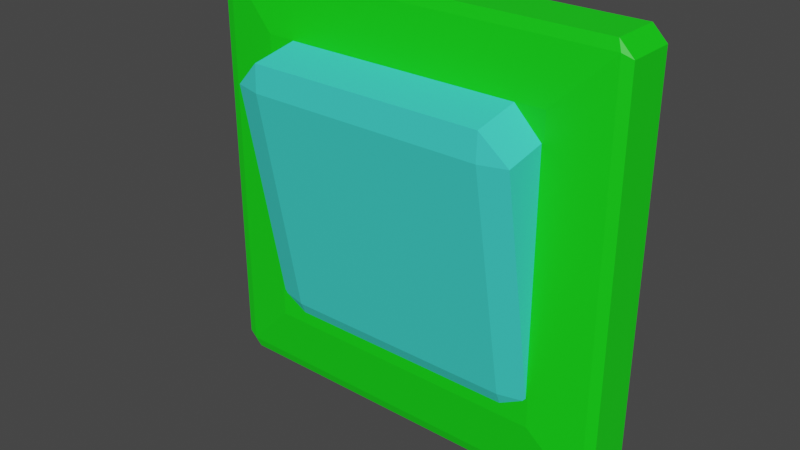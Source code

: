# Source: blend.blend  (saved by Blender 2.93.21; exported with 4.5.12 LTS)
import bpy
from mathutils import Matrix  # noqa: F401  (used for matrix-valued properties, if any)

bpy.ops.wm.read_factory_settings(use_empty=True)
scene = bpy.context.scene
scene.name = 'Scene'

# ---- collections
col_collection = bpy.data.collections.new('Collection'); scene.collection.children.link(col_collection)

# ---- materials (node trees are filled in below, after node groups)
mat_x = bpy.data.materials.new('Материал')
mat_x.use_transparent_shadow = False
mat_001 = bpy.data.materials.new('Материал.001')
mat_001.use_transparent_shadow = False

# ---- material node trees
mat_x.use_nodes = True; mat_x.node_tree.nodes.clear()
_N = mat_x.node_tree.nodes; _L = mat_x.node_tree.links
n0 = _N.new('ShaderNodeBsdfPrincipled'); n0.name = 'Principled BSDF'; n0.location = (10, 300)
n0.distribution = 'GGX'
n0.subsurface_method = 'BURLEY'
n0.inputs[0].default_value = (0.005634, 0.8, 0.00604, 1.0)
n0.inputs[3].default_value = 1.45
n0.inputs[27].default_value = (0.0, 0.0, 0.0, 1.0)
n0.inputs[28].default_value = 1.0
n1 = _N.new('ShaderNodeOutputMaterial'); n1.name = 'Material Output'; n1.location = (300, 300)
_L.new(n0.outputs[0], n1.inputs[0])
n1.is_active_output = True
mat_001.use_nodes = True; mat_001.node_tree.nodes.clear()
_N = mat_001.node_tree.nodes; _L = mat_001.node_tree.links
n0 = _N.new('ShaderNodeBsdfPrincipled'); n0.name = 'Principled BSDF'; n0.location = (10, 300)
n0.distribution = 'GGX'
n0.subsurface_method = 'BURLEY'
n0.inputs[0].default_value = (0.05624, 0.8, 0.6894, 1.0)
n0.inputs[3].default_value = 1.45
n0.inputs[27].default_value = (0.0, 0.0, 0.0, 1.0)
n0.inputs[28].default_value = 1.0
n1 = _N.new('ShaderNodeOutputMaterial'); n1.name = 'Material Output'; n1.location = (300, 300)
_L.new(n0.outputs[0], n1.inputs[0])
n1.is_active_output = True

# ---- world
world_world = bpy.data.worlds.new('World'); scene.world = world_world
world_world.use_nodes = True; world_world.node_tree.nodes.clear()
_N = world_world.node_tree.nodes; _L = world_world.node_tree.links
n0 = _N.new('ShaderNodeOutputWorld'); n0.name = 'World Output'; n0.location = (300, 300)
n1 = _N.new('ShaderNodeBackground'); n1.name = 'Background'; n1.location = (10, 300)
n1.inputs[0].default_value = (0.05088, 0.05088, 0.05088, 1.0)
_L.new(n1.outputs[0], n0.inputs[0])
n0.is_active_output = True
world_world.color = (0.05088, 0.05088, 0.05088)
world_world.use_sun_shadow = False
world_world.sun_shadow_jitter_overblur = 0.0

# ---- meshes
me_x = bpy.data.meshes.new('Куб')
me_x.from_pydata([(-0.6963, -0.1201, -0.6963), (-0.6963, -0.1201, 0.6963), (0.6963, -0.1201, -0.6963), (0.6963, -0.1201, 0.6963), (-1.0, 0.153, -0.9341), (-0.9341, 0.1609, -0.9341), (-0.9341, 0.153, -1.0), (-1.0, 0.153, 0.9341), (-0.9341, 0.153, 1.0), (-0.9341, 0.1609, 0.9341), (1.0, 0.153, -0.9341), (0.9341, 0.153, -1.0), (0.9341, 0.1609, -0.9341), (0.9341, 0.153, 1.0), (1.0, 0.153, 0.9341), (0.9341, 0.1609, 0.9341), (-1.0, -0.0757, -0.9341), (-0.9341, -0.0757, -1.0), (-0.9534, -0.08921, -0.9534), (-1.0, -0.0757, 0.9341), (-0.9534, -0.08921, 0.9534), (-0.9341, -0.0757, 1.0), (1.0, -0.0757, -0.9341), (0.9534, -0.08921, -0.9534), (0.9341, -0.0757, -1.0), (0.9341, -0.0757, 1.0), (0.9534, -0.08921, 0.9534), (1.0, -0.0757, 0.9341)], [], [(3, 1, 0, 2), (2, 0, 18, 23), (8, 21, 25, 13), (11, 24, 17, 6), (14, 27, 22, 10), (1, 3, 26, 20), (3, 2, 23, 26), (0, 1, 20, 18), (4, 16, 19, 7), (4, 5, 6), (7, 8, 9), (10, 11, 12), (13, 14, 15), (16, 17, 18), (19, 20, 21), (22, 23, 24), (25, 26, 27), (9, 5, 4, 7), (15, 9, 8, 13), (12, 15, 14, 10), (5, 12, 11, 6), (19, 16, 18, 20), (25, 21, 20, 26), (22, 27, 26, 23), (17, 24, 23, 18), (10, 22, 24, 11), (16, 4, 6, 17), (21, 8, 7, 19), (27, 14, 13, 25), (9, 15, 12, 5)])
_uv = me_x.uv_layers.new(name='UVКарта')
_uv.uv.foreach_set('vector', [0.663, 0.538, 0.837, 0.538, 0.837, 0.712, 0.663, 0.712, 0.663, 0.712, 0.837, 0.712, 0.8692, 0.7442, 0.6308, 0.7442, 0.3832, 0.2582, 0.5788, 0.2582, 0.5788, 0.4918, 0.3832, 0.4918, 0.3832, 0.7582, 0.5788, 0.7582, 0.5788, 0.9918, 0.3832, 0.9918, 0.3832, 0.5082, 0.5788, 0.5082, 0.5788, 0.7418, 0.3832, 0.7418, 0.837, 0.538, 0.663, 0.538, 0.6308, 0.5058, 0.8692, 0.5058, 0.663, 0.538, 0.663, 0.712, 0.5987, 0.7442, 0.5987, 0.5058, 0.837, 0.712, 0.837, 0.538, 0.8692, 0.5058, 0.8692, 0.7442, 0.3832, 0.008236, 0.5788, 0.008236, 0.5788, 0.2418, 0.3832, 0.2418, 0.3832, 0.008236, 0.375, 0.008236, 0.3832, 0.0, 0.3832, 0.2418, 0.3832, 0.25, 0.375, 0.2418, 0.3832, 0.75, 0.375, 0.7582, 0.375, 0.7582, 0.3832, 0.4918, 0.3832, 0.5, 0.375, 0.4918, 0.5788, 1.0, 0.5788, 1.0, 0.587, 0.9942, 0.5788, 0.2418, 0.587, 0.2442, 0.5788, 0.25, 0.5788, 0.7418, 0.587, 0.7442, 0.5788, 0.75, 0.5788, 0.4918, 0.587, 0.4942, 0.5788, 0.5, 0.375, 0.2418, 0.375, 0.008236, 0.3832, 0.008236, 0.3832, 0.2418, 0.375, 0.4918, 0.375, 0.2582, 0.3832, 0.2582, 0.3832, 0.4918, 0.3668, 0.7418, 0.3668, 0.5082, 0.3832, 0.5082, 0.3832, 0.7418, 0.375, 0.9918, 0.375, 0.7582, 0.3832, 0.7582, 0.3832, 0.9918, 0.5788, 0.2418, 0.5788, 0.008236, 0.587, 0.005824, 0.587, 0.2442, 0.5788, 0.4918, 0.5788, 0.2582, 0.587, 0.2558, 0.587, 0.4942, 0.5788, 0.7418, 0.5788, 0.5082, 0.5987, 0.5058, 0.5987, 0.7442, 0.5788, 0.9918, 0.5788, 0.7582, 0.587, 0.7558, 0.587, 0.9942, 0.3832, 0.7418, 0.5788, 0.7418, 0.5788, 0.7582, 0.3832, 0.7582, 0.5788, 0.008236, 0.3832, 0.008236, 0.3832, 0.0, 0.5788, 0.0, 0.5788, 0.2582, 0.3832, 0.2582, 0.3832, 0.2418, 0.5788, 0.2418, 0.5788, 0.5082, 0.3832, 0.5082, 0.3832, 0.4918, 0.5788, 0.4918, 0.1332, 0.5082, 0.3668, 0.5082, 0.3668, 0.7418, 0.1332, 0.7418])
me_x.materials.append(mat_x)
me_x.use_remesh_fix_poles = True
me_x.use_remesh_preserve_attributes = False
me_x.update()
me_001 = bpy.data.meshes.new('Куб.001')
me_001.from_pydata([(-0.5599, -0.04751, -0.5779), (-0.5599, 0.002493, -0.697), (-0.6861, -0.02023, -0.5729), (-0.5599, 0.2446, -0.6527), (-0.5599, 0.2492, -0.5236), (-0.6861, 0.2219, -0.5286), (-0.5599, -0.2492, 0.5236), (-0.6861, -0.2219, 0.5286), (-0.5599, -0.2446, 0.6527), (-0.5599, 0.04751, 0.5779), (-0.5599, -0.002493, 0.697), (-0.6861, 0.02023, 0.5729), (0.5599, -0.04751, -0.5779), (0.6861, -0.02023, -0.5729), (0.5599, 0.002493, -0.697), (0.5599, 0.2492, -0.5236), (0.5599, 0.2446, -0.6527), (0.6861, 0.2219, -0.5286), (0.5599, -0.2492, 0.5236), (0.5599, -0.2446, 0.6527), (0.6861, -0.2219, 0.5286), (0.5599, 0.04751, 0.5779), (0.6861, 0.02023, 0.5729), (0.5599, -0.002493, 0.697)], [], [(14, 1, 3, 16), (20, 13, 17, 22), (21, 15, 4, 9), (2, 7, 11, 5), (8, 19, 23, 10), (0, 2, 1), (3, 5, 4), (6, 8, 7), (9, 11, 10), (12, 14, 13), (15, 17, 16), (18, 20, 19), (21, 23, 22), (6, 7, 2, 0), (1, 2, 5, 3), (4, 5, 11, 9), (10, 11, 7, 8), (18, 19, 8, 6), (9, 10, 23, 21), (22, 23, 19, 20), (12, 13, 20, 18), (21, 22, 17, 15), (16, 17, 13, 14), (0, 1, 14, 12), (15, 16, 3, 4), (6, 0, 12, 18)])
me_001.polygons.foreach_set('material_index', [1, 1, 1, 1, 1, 1, 1, 1, 1, 1, 1, 1, 1, 1, 1, 1, 1, 1, 1, 1, 1, 1, 1, 1, 1, 1])
_uv = me_001.uv_layers.new(name='UVКарта')
_uv.uv.foreach_set('vector', [0.398, 0.773, 0.398, 0.977, 0.602, 0.977, 0.602, 0.773, 0.398, 0.523, 0.398, 0.727, 0.602, 0.727, 0.602, 0.523, 0.648, 0.523, 0.648, 0.727, 0.852, 0.727, 0.852, 0.523, 0.398, 0.02299, 0.398, 0.227, 0.602, 0.227, 0.602, 0.02299, 0.398, 0.273, 0.398, 0.477, 0.602, 0.477, 0.602, 0.273, 0.148, 0.727, 0.125, 0.727, 0.148, 0.75, 0.602, 0.977, 0.602, 1.0, 0.625, 0.977, 0.148, 0.523, 0.148, 0.5, 0.125, 0.523, 0.625, 0.273, 0.602, 0.25, 0.625, 0.273, 0.352, 0.727, 0.352, 0.75, 0.375, 0.727, 0.625, 0.773, 0.602, 0.75, 0.625, 0.773, 0.352, 0.523, 0.375, 0.523, 0.352, 0.5, 0.625, 0.523, 0.602, 0.5, 0.625, 0.523, 0.148, 0.523, 0.125, 0.523, 0.125, 0.727, 0.148, 0.727, 0.398, 0.0, 0.398, 0.02299, 0.602, 0.02299, 0.602, 0.0, 0.625, 0.02299, 0.602, 0.02299, 0.602, 0.227, 0.625, 0.227, 0.602, 0.273, 0.602, 0.227, 0.398, 0.227, 0.398, 0.273, 0.352, 0.523, 0.352, 0.5, 0.148, 0.5, 0.148, 0.523, 0.625, 0.273, 0.602, 0.273, 0.602, 0.477, 0.625, 0.477, 0.602, 0.523, 0.602, 0.477, 0.398, 0.477, 0.398, 0.523, 0.352, 0.727, 0.398, 0.727, 0.398, 0.523, 0.352, 0.523, 0.648, 0.523, 0.602, 0.523, 0.602, 0.727, 0.648, 0.727, 0.602, 0.773, 0.602, 0.727, 0.398, 0.727, 0.398, 0.773, 0.148, 0.727, 0.148, 0.75, 0.352, 0.75, 0.352, 0.727, 0.625, 0.773, 0.602, 0.773, 0.602, 0.977, 0.625, 0.977, 0.148, 0.523, 0.148, 0.727, 0.352, 0.727, 0.352, 0.523])
me_001.materials.append(mat_x)
me_001.materials.append(mat_001)
me_001.use_remesh_fix_poles = True
me_001.use_remesh_preserve_attributes = False
me_001.update()

# ---- objects
ob_x = bpy.data.objects.new('Куб', me_x)
ob_001 = bpy.data.objects.new('Куб.001', me_001)

# ---- transforms, parenting, visibility, modifiers, constraints
ob_x.location = (0.0, -0.01182, -4.451e-05)
ob_x.scale = (0.07519, 0.07519, 0.07519)
ob_001.location = (0.0, -0.0191, -4.451e-05)
ob_001.scale = (0.07519, 0.07519, 0.07519)

# ---- collection membership
col_collection.objects.link(ob_x)
col_collection.objects.link(ob_001)

# ---- scene / render settings (as saved in the file)
scene.frame_start = 1; scene.frame_end = 250; scene.frame_set(1)
scene.render.engine = 'BLENDER_EEVEE_NEXT'
scene.cycles.use_denoising = False
scene.cycles.samples = 128
scene.cycles.sampling_pattern = 'TABULATED_SOBOL'
scene.cycles.use_adaptive_sampling = False
scene.cycles.use_light_tree = False
scene.view_settings.view_transform = 'Filmic'
bpy.context.view_layer.update()

# ---- added for rendering (the .blend has no active camera and no usable light): camera, sun
cam_auto = bpy.data.cameras.new('AutoCamera')
cam_auto.lens = 50.0
cam_auto.sensor_width = 36.0
cam_auto.clip_end = 1000.0
ob_auto_camera = bpy.data.objects.new('AutoCamera', cam_auto)
scene.collection.objects.link(ob_auto_camera)
ob_auto_camera.location = (0.19989, -0.258647, 0.159868)
ob_auto_camera.rotation_euler = (1.09748, -7.21219e-08, 0.694738)
scene.camera = ob_auto_camera
light_auto_sun = bpy.data.lights.new('AutoSun', 'SUN')
light_auto_sun.energy = 3.0
light_auto_sun.angle = 0.0523599
ob_auto_sun = bpy.data.objects.new('AutoSun', light_auto_sun)
scene.collection.objects.link(ob_auto_sun)
ob_auto_sun.rotation_euler = (0.872665, 0.174533, 0.523599)
bpy.context.view_layer.update()
